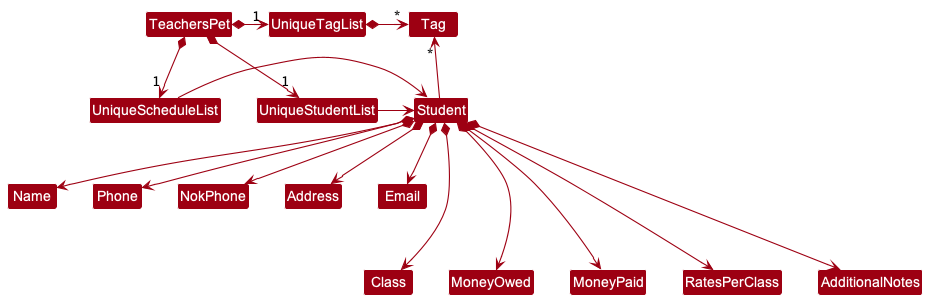

The diagram above was rendered by PlantUML. Its source (embedded in the PNG):
@startuml
!include style.puml
skinparam arrowThickness 1.1
skinparam arrowColor MODEL_COLOR
skinparam classBackgroundColor MODEL_COLOR

TeachersPet *-right-> "1" UniqueStudentList
TeachersPet *-right-> "1" UniqueScheduleList
TeachersPet *-right-> "1" UniqueTagList
UniqueTagList -[hidden]down- UniqueStudentList
UniqueTagList -[hidden]down- UniqueStudentList

UniqueTagList *-right-> "*" Tag
UniqueStudentList -right-> Student
UniqueScheduleList -right-> Student

Student -up-> "*" Tag

Student *--> Name
Student *--> Phone
Student *--> NokPhone
Student *--> Email
Student *--> Address
Student *--> Class
Student *--> MoneyOwed
Student *--> MoneyPaid
Student *--> RatesPerClass
Student *--> AdditionalNotes

Name -[hidden]right-> Phone
Phone -[hidden]right-> NokPhone
NokPhone -[hidden]right-> Address
Address -[hidden]right-> Email
Name -[hidden]down-> Class
Class -[hidden]right-> MoneyOwed
MoneyOwed -[hidden]right-> MoneyPaid
MoneyPaid -[hidden]right-> RatesPerClass
RatesPerClass -[hidden]right-> AdditionalNotes
@enduml